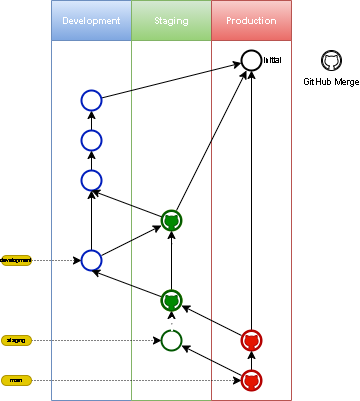

The diagram above was exported from draw.io. Its source (the exported page's mxGraphModel, read from the mxfile embedded in the PNG):
<mxGraphModel dx="621" dy="483" grid="1" gridSize="10" guides="1" tooltips="1" connect="1" arrows="1" fold="1" page="1" pageScale="1" pageWidth="850" pageHeight="1100" background="none" math="0" shadow="0">
  <root>
    <mxCell id="0" />
    <mxCell id="1" parent="0" />
    <mxCell id="JJuPQdsnqzq4KAHSIrYs-19" value="&lt;hr&gt;" style="html=1;verticalLabelPosition=bottom;labelBackgroundColor=#ffffff;verticalAlign=top;shadow=0;dashed=0;strokeWidth=2;shape=mxgraph.ios7.misc.circle;strokeColor=#2D7600;fillColor=#60a917;fontColor=#ffffff;" vertex="1" parent="1">
      <mxGeometry x="290" y="330" width="20" height="20" as="geometry" />
    </mxCell>
    <mxCell id="JJuPQdsnqzq4KAHSIrYs-53" value="Development" style="swimlane;fontSize=9;startSize=40;fillColor=#dae8fc;strokeColor=#6c8ebf;gradientColor=#7ea6e0;fontColor=#FFFFFF;" vertex="1" parent="1">
      <mxGeometry x="180" y="120" width="80" height="400" as="geometry" />
    </mxCell>
    <mxCell id="JJuPQdsnqzq4KAHSIrYs-59" value="Staging" style="swimlane;fontSize=9;startSize=40;gradientColor=#97d077;fillColor=#d5e8d4;strokeColor=#82b366;fontColor=#FFFFFF;" vertex="1" parent="1">
      <mxGeometry x="260" y="120" width="80" height="400" as="geometry" />
    </mxCell>
    <mxCell id="JJuPQdsnqzq4KAHSIrYs-62" value="" style="verticalLabelPosition=bottom;html=1;verticalAlign=top;align=center;strokeColor=#005700;fillColor=#008a00;shape=mxgraph.azure.github_code;pointerEvents=1;fontSize=5;fontColor=#ffffff;" vertex="1" parent="JJuPQdsnqzq4KAHSIrYs-59">
      <mxGeometry x="30" y="210" width="20" height="20" as="geometry" />
    </mxCell>
    <mxCell id="JJuPQdsnqzq4KAHSIrYs-68" value="" style="html=1;verticalLabelPosition=bottom;labelBackgroundColor=#ffffff;verticalAlign=top;shadow=0;dashed=0;strokeWidth=2;shape=mxgraph.ios7.misc.circle;strokeColor=#005700;fillColor=#008a00;fontColor=#ffffff;" vertex="1" parent="JJuPQdsnqzq4KAHSIrYs-59">
      <mxGeometry x="30" y="330" width="20" height="20" as="geometry" />
    </mxCell>
    <mxCell id="JJuPQdsnqzq4KAHSIrYs-60" value="Production" style="swimlane;fontSize=9;startSize=40;gradientColor=#ea6b66;fillColor=#f8cecc;strokeColor=#b85450;fontColor=#FFFFFF;" vertex="1" parent="1">
      <mxGeometry x="340" y="120" width="80" height="400" as="geometry" />
    </mxCell>
    <mxCell id="JJuPQdsnqzq4KAHSIrYs-4" value="initial" style="html=1;verticalLabelPosition=middle;labelBackgroundColor=none;verticalAlign=middle;shadow=0;dashed=0;strokeWidth=2;shape=mxgraph.ios7.misc.circle;fillColor=none;labelPosition=right;align=left;fontColor=default;fontSize=8;" vertex="1" parent="1">
      <mxGeometry x="370" y="170" width="20" height="20" as="geometry" />
    </mxCell>
    <mxCell id="JJuPQdsnqzq4KAHSIrYs-28" style="edgeStyle=none;rounded=0;orthogonalLoop=1;jettySize=auto;html=1;entryX=0.5;entryY=1;entryDx=0;entryDy=0;entryPerimeter=0;" edge="1" parent="1" source="JJuPQdsnqzq4KAHSIrYs-6" target="JJuPQdsnqzq4KAHSIrYs-4">
      <mxGeometry relative="1" as="geometry" />
    </mxCell>
    <mxCell id="JJuPQdsnqzq4KAHSIrYs-29" style="edgeStyle=none;rounded=0;orthogonalLoop=1;jettySize=auto;html=1;" edge="1" parent="1" source="JJuPQdsnqzq4KAHSIrYs-6">
      <mxGeometry relative="1" as="geometry">
        <mxPoint x="310" y="425" as="targetPoint" />
      </mxGeometry>
    </mxCell>
    <mxCell id="JJuPQdsnqzq4KAHSIrYs-6" value="" style="html=1;verticalLabelPosition=bottom;labelBackgroundColor=#ffffff;verticalAlign=top;shadow=0;dashed=0;strokeWidth=2;shape=mxgraph.ios7.misc.circle;strokeColor=#B20000;fillColor=#e51400;fontColor=#ffffff;" vertex="1" parent="1">
      <mxGeometry x="370" y="450" width="20" height="20" as="geometry" />
    </mxCell>
    <mxCell id="JJuPQdsnqzq4KAHSIrYs-16" style="edgeStyle=none;rounded=0;orthogonalLoop=1;jettySize=auto;html=1;" edge="1" parent="1" source="JJuPQdsnqzq4KAHSIrYs-12" target="JJuPQdsnqzq4KAHSIrYs-14">
      <mxGeometry relative="1" as="geometry" />
    </mxCell>
    <mxCell id="JJuPQdsnqzq4KAHSIrYs-12" value="" style="html=1;verticalLabelPosition=bottom;labelBackgroundColor=#ffffff;verticalAlign=top;shadow=0;dashed=0;strokeWidth=2;shape=mxgraph.ios7.misc.circle;strokeColor=#001DBC;fillColor=#0050ef;fontColor=#ffffff;" vertex="1" parent="1">
      <mxGeometry x="210" y="250" width="20" height="20" as="geometry" />
    </mxCell>
    <mxCell id="JJuPQdsnqzq4KAHSIrYs-39" style="edgeStyle=none;rounded=0;orthogonalLoop=1;jettySize=auto;html=1;endArrow=classic;endFill=1;" edge="1" parent="1" source="JJuPQdsnqzq4KAHSIrYs-14" target="JJuPQdsnqzq4KAHSIrYs-4">
      <mxGeometry relative="1" as="geometry" />
    </mxCell>
    <mxCell id="JJuPQdsnqzq4KAHSIrYs-14" value="" style="html=1;verticalLabelPosition=bottom;labelBackgroundColor=#ffffff;verticalAlign=top;shadow=0;dashed=0;strokeWidth=2;shape=mxgraph.ios7.misc.circle;strokeColor=#001DBC;fillColor=#0050ef;fontColor=#ffffff;" vertex="1" parent="1">
      <mxGeometry x="210" y="210" width="20" height="20" as="geometry" />
    </mxCell>
    <mxCell id="JJuPQdsnqzq4KAHSIrYs-18" style="edgeStyle=none;rounded=0;orthogonalLoop=1;jettySize=auto;html=1;" edge="1" parent="1" source="JJuPQdsnqzq4KAHSIrYs-17" target="JJuPQdsnqzq4KAHSIrYs-12">
      <mxGeometry relative="1" as="geometry" />
    </mxCell>
    <mxCell id="JJuPQdsnqzq4KAHSIrYs-17" value="" style="html=1;verticalLabelPosition=bottom;labelBackgroundColor=#ffffff;verticalAlign=top;shadow=0;dashed=0;strokeWidth=2;shape=mxgraph.ios7.misc.circle;strokeColor=#001DBC;fillColor=#0050ef;fontColor=#ffffff;" vertex="1" parent="1">
      <mxGeometry x="210" y="290" width="20" height="20" as="geometry" />
    </mxCell>
    <mxCell id="JJuPQdsnqzq4KAHSIrYs-20" style="edgeStyle=none;rounded=0;orthogonalLoop=1;jettySize=auto;html=1;entryX=0.5;entryY=1;entryDx=0;entryDy=0;entryPerimeter=0;" edge="1" parent="1" source="JJuPQdsnqzq4KAHSIrYs-19" target="JJuPQdsnqzq4KAHSIrYs-17">
      <mxGeometry relative="1" as="geometry" />
    </mxCell>
    <mxCell id="JJuPQdsnqzq4KAHSIrYs-45" style="edgeStyle=none;rounded=0;orthogonalLoop=1;jettySize=auto;html=1;endArrow=classic;endFill=1;" edge="1" parent="1" source="JJuPQdsnqzq4KAHSIrYs-19" target="JJuPQdsnqzq4KAHSIrYs-4">
      <mxGeometry relative="1" as="geometry" />
    </mxCell>
    <mxCell id="JJuPQdsnqzq4KAHSIrYs-33" style="edgeStyle=none;rounded=0;orthogonalLoop=1;jettySize=auto;html=1;" edge="1" parent="1" source="JJuPQdsnqzq4KAHSIrYs-32" target="JJuPQdsnqzq4KAHSIrYs-19">
      <mxGeometry relative="1" as="geometry" />
    </mxCell>
    <mxCell id="JJuPQdsnqzq4KAHSIrYs-61" style="edgeStyle=none;rounded=0;orthogonalLoop=1;jettySize=auto;html=1;entryX=0.5;entryY=1;entryDx=0;entryDy=0;entryPerimeter=0;fontSize=5;endArrow=classic;endFill=1;" edge="1" parent="1" source="JJuPQdsnqzq4KAHSIrYs-32" target="JJuPQdsnqzq4KAHSIrYs-17">
      <mxGeometry relative="1" as="geometry" />
    </mxCell>
    <mxCell id="JJuPQdsnqzq4KAHSIrYs-32" value="" style="html=1;verticalLabelPosition=bottom;labelBackgroundColor=#ffffff;verticalAlign=top;shadow=0;dashed=0;strokeWidth=2;shape=mxgraph.ios7.misc.circle;strokeColor=#001DBC;fillColor=#0050ef;fontColor=#ffffff;" vertex="1" parent="1">
      <mxGeometry x="210" y="370" width="20" height="20" as="geometry" />
    </mxCell>
    <mxCell id="JJuPQdsnqzq4KAHSIrYs-43" style="edgeStyle=none;rounded=0;orthogonalLoop=1;jettySize=auto;html=1;entryX=0.5;entryY=1;entryDx=0;entryDy=0;entryPerimeter=0;" edge="1" parent="1" source="JJuPQdsnqzq4KAHSIrYs-42" target="JJuPQdsnqzq4KAHSIrYs-19">
      <mxGeometry relative="1" as="geometry" />
    </mxCell>
    <mxCell id="JJuPQdsnqzq4KAHSIrYs-44" style="edgeStyle=none;rounded=0;orthogonalLoop=1;jettySize=auto;html=1;entryX=0.5;entryY=1;entryDx=0;entryDy=0;entryPerimeter=0;" edge="1" parent="1" source="JJuPQdsnqzq4KAHSIrYs-42" target="JJuPQdsnqzq4KAHSIrYs-32">
      <mxGeometry relative="1" as="geometry" />
    </mxCell>
    <mxCell id="JJuPQdsnqzq4KAHSIrYs-42" value="" style="html=1;verticalLabelPosition=bottom;labelBackgroundColor=#ffffff;verticalAlign=top;shadow=0;dashed=0;strokeWidth=2;shape=mxgraph.ios7.misc.circle;strokeColor=#2D7600;fillColor=#60a917;fontColor=#ffffff;" vertex="1" parent="1">
      <mxGeometry x="290" y="410" width="20" height="20" as="geometry" />
    </mxCell>
    <mxCell id="JJuPQdsnqzq4KAHSIrYs-47" style="edgeStyle=none;rounded=0;orthogonalLoop=1;jettySize=auto;html=1;endArrow=classic;endFill=1;" edge="1" parent="1" target="JJuPQdsnqzq4KAHSIrYs-42">
      <mxGeometry relative="1" as="geometry">
        <mxPoint x="300.0000000000001" y="450" as="sourcePoint" />
      </mxGeometry>
    </mxCell>
    <mxCell id="JJuPQdsnqzq4KAHSIrYs-51" style="edgeStyle=none;rounded=0;orthogonalLoop=1;jettySize=auto;html=1;endArrow=classic;endFill=1;" edge="1" parent="1" source="JJuPQdsnqzq4KAHSIrYs-48">
      <mxGeometry relative="1" as="geometry">
        <mxPoint x="310.0000000000001" y="465" as="targetPoint" />
      </mxGeometry>
    </mxCell>
    <mxCell id="JJuPQdsnqzq4KAHSIrYs-52" style="edgeStyle=none;rounded=0;orthogonalLoop=1;jettySize=auto;html=1;endArrow=classic;endFill=1;" edge="1" parent="1" source="JJuPQdsnqzq4KAHSIrYs-48" target="JJuPQdsnqzq4KAHSIrYs-6">
      <mxGeometry relative="1" as="geometry" />
    </mxCell>
    <mxCell id="JJuPQdsnqzq4KAHSIrYs-48" value="" style="html=1;verticalLabelPosition=bottom;labelBackgroundColor=#ffffff;verticalAlign=top;shadow=0;dashed=0;strokeWidth=2;shape=mxgraph.ios7.misc.circle;strokeColor=#B20000;fillColor=#e51400;fontColor=#ffffff;" vertex="1" parent="1">
      <mxGeometry x="370" y="490" width="20" height="20" as="geometry" />
    </mxCell>
    <mxCell id="JJuPQdsnqzq4KAHSIrYs-64" value="&lt;hr&gt;" style="html=1;verticalLabelPosition=bottom;labelBackgroundColor=#ffffff;verticalAlign=top;shadow=0;dashed=0;strokeWidth=2;shape=mxgraph.ios7.misc.circle;strokeColor=#2D7600;fillColor=#60a917;fontColor=#ffffff;" vertex="1" parent="1">
      <mxGeometry x="290" y="410" width="20" height="20" as="geometry" />
    </mxCell>
    <mxCell id="JJuPQdsnqzq4KAHSIrYs-65" value="" style="verticalLabelPosition=bottom;html=1;verticalAlign=top;align=center;strokeColor=#005700;fillColor=#008a00;shape=mxgraph.azure.github_code;pointerEvents=1;fontSize=5;fontColor=#ffffff;" vertex="1" parent="1">
      <mxGeometry x="290" y="410" width="20" height="20" as="geometry" />
    </mxCell>
    <mxCell id="JJuPQdsnqzq4KAHSIrYs-66" value="" style="verticalLabelPosition=bottom;html=1;verticalAlign=top;align=center;strokeColor=#B20000;fillColor=#e51400;shape=mxgraph.azure.github_code;pointerEvents=1;fontSize=5;fontColor=#ffffff;" vertex="1" parent="1">
      <mxGeometry x="370" y="450" width="20" height="20" as="geometry" />
    </mxCell>
    <mxCell id="JJuPQdsnqzq4KAHSIrYs-67" value="" style="verticalLabelPosition=bottom;html=1;verticalAlign=top;align=center;strokeColor=#B20000;fillColor=#e51400;shape=mxgraph.azure.github_code;pointerEvents=1;fontSize=5;fontColor=#ffffff;" vertex="1" parent="1">
      <mxGeometry x="370" y="490" width="20" height="20" as="geometry" />
    </mxCell>
    <mxCell id="JJuPQdsnqzq4KAHSIrYs-69" value="GitHub Merge" style="verticalLabelPosition=bottom;html=1;verticalAlign=top;align=center;shape=mxgraph.azure.github_code;pointerEvents=1;fontSize=9;" vertex="1" parent="1">
      <mxGeometry x="450" y="170" width="20" height="20" as="geometry" />
    </mxCell>
    <mxCell id="JJuPQdsnqzq4KAHSIrYs-71" style="edgeStyle=none;rounded=0;orthogonalLoop=1;jettySize=auto;html=1;fontSize=6;fontColor=#000000;endArrow=classic;endFill=1;dashed=1;dashPattern=1 2;" edge="1" parent="1" source="JJuPQdsnqzq4KAHSIrYs-70" target="JJuPQdsnqzq4KAHSIrYs-32">
      <mxGeometry relative="1" as="geometry" />
    </mxCell>
    <mxCell id="JJuPQdsnqzq4KAHSIrYs-70" value="development&lt;br style=&quot;font-size: 6px;&quot;&gt;" style="rounded=1;whiteSpace=wrap;html=1;fontSize=6;fontColor=#000000;arcSize=50;fillColor=#e3c800;strokeColor=#B09500;" vertex="1" parent="1">
      <mxGeometry x="130" y="375" width="30" height="10" as="geometry" />
    </mxCell>
    <mxCell id="JJuPQdsnqzq4KAHSIrYs-75" style="edgeStyle=none;rounded=0;orthogonalLoop=1;jettySize=auto;html=1;fontSize=6;fontColor=#000000;endArrow=classic;endFill=1;dashed=1;dashPattern=1 2;" edge="1" parent="1" source="JJuPQdsnqzq4KAHSIrYs-74" target="JJuPQdsnqzq4KAHSIrYs-68">
      <mxGeometry relative="1" as="geometry" />
    </mxCell>
    <mxCell id="JJuPQdsnqzq4KAHSIrYs-74" value="staging" style="rounded=1;whiteSpace=wrap;html=1;fontSize=6;fontColor=#000000;arcSize=50;fillColor=#e3c800;strokeColor=#B09500;" vertex="1" parent="1">
      <mxGeometry x="130" y="455" width="30" height="10" as="geometry" />
    </mxCell>
    <mxCell id="JJuPQdsnqzq4KAHSIrYs-77" style="edgeStyle=none;rounded=0;orthogonalLoop=1;jettySize=auto;html=1;fontSize=6;fontColor=#000000;endArrow=classic;endFill=1;dashed=1;dashPattern=1 2;" edge="1" parent="1" source="JJuPQdsnqzq4KAHSIrYs-76" target="JJuPQdsnqzq4KAHSIrYs-67">
      <mxGeometry relative="1" as="geometry" />
    </mxCell>
    <mxCell id="JJuPQdsnqzq4KAHSIrYs-76" value="main" style="rounded=1;whiteSpace=wrap;html=1;fontSize=6;fontColor=#000000;arcSize=50;fillColor=#e3c800;strokeColor=#B09500;" vertex="1" parent="1">
      <mxGeometry x="130" y="495" width="30" height="10" as="geometry" />
    </mxCell>
  </root>
</mxGraphModel>